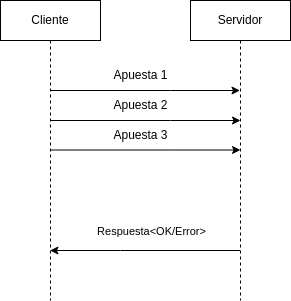

The diagram above was exported from draw.io. Its source (the exported page's mxGraphModel, read from the mxfile embedded in the PNG):
<mxGraphModel dx="818" dy="481" grid="1" gridSize="10" guides="1" tooltips="1" connect="1" arrows="1" fold="1" page="1" pageScale="1" pageWidth="850" pageHeight="1100" math="0" shadow="0">
  <root>
    <mxCell id="0" />
    <mxCell id="1" parent="0" />
    <mxCell id="tv3k8vOp_B7tlQb1jiEZ-1" style="edgeStyle=orthogonalEdgeStyle;rounded=0;orthogonalLoop=1;jettySize=auto;html=1;curved=0;" edge="1" parent="1" source="tv3k8vOp_B7tlQb1jiEZ-2" target="tv3k8vOp_B7tlQb1jiEZ-5">
      <mxGeometry relative="1" as="geometry">
        <Array as="points">
          <mxPoint x="330" y="150" />
          <mxPoint x="330" y="150" />
        </Array>
      </mxGeometry>
    </mxCell>
    <mxCell id="tv3k8vOp_B7tlQb1jiEZ-2" value="Cliente" style="shape=umlLifeline;perimeter=lifelinePerimeter;whiteSpace=wrap;html=1;container=1;dropTarget=0;collapsible=0;recursiveResize=0;outlineConnect=0;portConstraint=eastwest;newEdgeStyle={&quot;curved&quot;:0,&quot;rounded&quot;:0};" vertex="1" parent="1">
      <mxGeometry x="160" y="60" width="100" height="300" as="geometry" />
    </mxCell>
    <mxCell id="tv3k8vOp_B7tlQb1jiEZ-3" style="edgeStyle=orthogonalEdgeStyle;rounded=0;orthogonalLoop=1;jettySize=auto;html=1;curved=0;" edge="1" parent="1" source="tv3k8vOp_B7tlQb1jiEZ-5" target="tv3k8vOp_B7tlQb1jiEZ-2">
      <mxGeometry relative="1" as="geometry">
        <Array as="points">
          <mxPoint x="280" y="310" />
          <mxPoint x="280" y="310" />
        </Array>
      </mxGeometry>
    </mxCell>
    <mxCell id="tv3k8vOp_B7tlQb1jiEZ-4" value="Respuesta&amp;lt;OK/Error&amp;gt;" style="edgeLabel;html=1;align=center;verticalAlign=middle;resizable=0;points=[];" connectable="0" vertex="1" parent="tv3k8vOp_B7tlQb1jiEZ-3">
      <mxGeometry x="-0.2053" y="-3" relative="1" as="geometry">
        <mxPoint x="-14" y="-17" as="offset" />
      </mxGeometry>
    </mxCell>
    <mxCell id="tv3k8vOp_B7tlQb1jiEZ-5" value="Servidor" style="shape=umlLifeline;perimeter=lifelinePerimeter;whiteSpace=wrap;html=1;container=1;dropTarget=0;collapsible=0;recursiveResize=0;outlineConnect=0;portConstraint=eastwest;newEdgeStyle={&quot;curved&quot;:0,&quot;rounded&quot;:0};" vertex="1" parent="1">
      <mxGeometry x="350" y="60" width="100" height="300" as="geometry" />
    </mxCell>
    <mxCell id="tv3k8vOp_B7tlQb1jiEZ-6" value="Apuesta 1" style="text;html=1;align=center;verticalAlign=middle;resizable=0;points=[];autosize=1;strokeColor=none;fillColor=none;" vertex="1" parent="1">
      <mxGeometry x="260" y="120" width="80" height="30" as="geometry" />
    </mxCell>
    <mxCell id="tv3k8vOp_B7tlQb1jiEZ-9" style="edgeStyle=orthogonalEdgeStyle;rounded=0;orthogonalLoop=1;jettySize=auto;html=1;curved=0;" edge="1" parent="1">
      <mxGeometry relative="1" as="geometry">
        <Array as="points">
          <mxPoint x="330" y="180" />
          <mxPoint x="330" y="180" />
        </Array>
        <mxPoint x="210" y="180" as="sourcePoint" />
        <mxPoint x="400" y="180" as="targetPoint" />
      </mxGeometry>
    </mxCell>
    <mxCell id="tv3k8vOp_B7tlQb1jiEZ-10" style="edgeStyle=orthogonalEdgeStyle;rounded=0;orthogonalLoop=1;jettySize=auto;html=1;curved=0;" edge="1" parent="1">
      <mxGeometry relative="1" as="geometry">
        <Array as="points">
          <mxPoint x="330" y="209.5" />
          <mxPoint x="330" y="209.5" />
        </Array>
        <mxPoint x="210" y="209.5" as="sourcePoint" />
        <mxPoint x="400" y="209.5" as="targetPoint" />
      </mxGeometry>
    </mxCell>
    <mxCell id="tv3k8vOp_B7tlQb1jiEZ-13" value="Apuesta 2" style="text;html=1;align=center;verticalAlign=middle;resizable=0;points=[];autosize=1;strokeColor=none;fillColor=none;" vertex="1" parent="1">
      <mxGeometry x="260" y="150" width="80" height="30" as="geometry" />
    </mxCell>
    <mxCell id="tv3k8vOp_B7tlQb1jiEZ-14" value="Apuesta 3" style="text;html=1;align=center;verticalAlign=middle;resizable=0;points=[];autosize=1;strokeColor=none;fillColor=none;" vertex="1" parent="1">
      <mxGeometry x="260" y="180" width="80" height="30" as="geometry" />
    </mxCell>
  </root>
</mxGraphModel>